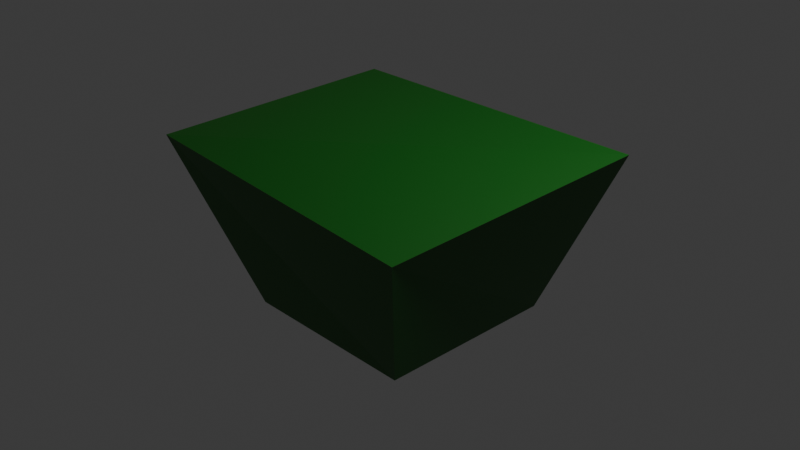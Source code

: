 # Source: Untitled.blend  (saved by Blender 4.5.91; exported with 4.5.12 LTS)
import bpy
from mathutils import Matrix  # noqa: F401  (used for matrix-valued properties, if any)

bpy.ops.wm.read_factory_settings(use_empty=True)
scene = bpy.context.scene
scene.name = 'Scene'

# ---- collections
col_collection = bpy.data.collections.new('Collection'); scene.collection.children.link(col_collection)

# ---- materials (node trees are filled in below, after node groups)
mat_material_001 = bpy.data.materials.new('Material.001')

# ---- material node trees
mat_material_001.use_nodes = True; mat_material_001.node_tree.nodes.clear()
_N = mat_material_001.node_tree.nodes; _L = mat_material_001.node_tree.links
n0 = _N.new('ShaderNodeBsdfPrincipled'); n0.name = 'Principled BSDF'; n0.location = (-200, 100)
n0.inputs[0].default_value = (0.004866, 0.115, 0.005312, 1.0)
n1 = _N.new('ShaderNodeOutputMaterial'); n1.name = 'Material Output'; n1.location = (200, 100)
_L.new(n0.outputs[0], n1.inputs[0])
n1.is_active_output = True

# ---- world
world_world = bpy.data.worlds.new('World'); scene.world = world_world
world_world.use_nodes = True; world_world.node_tree.nodes.clear()
_N = world_world.node_tree.nodes; _L = world_world.node_tree.links
n0 = _N.new('ShaderNodeOutputWorld'); n0.name = 'World Output'; n0.location = (200, 100)
n1 = _N.new('ShaderNodeBackground'); n1.name = 'Background'; n1.location = (-200, 100)
n1.inputs[0].default_value = (0.05088, 0.05088, 0.05088, 1.0)
_L.new(n1.outputs[0], n0.inputs[0])
n0.is_active_output = True
world_world.color = (0.05088, 0.05088, 0.05088)
world_world.sun_shadow_jitter_overblur = 0.0

# ---- cameras
cam_camera = bpy.data.cameras.new('Camera')
cam_camera.clip_end = 100.0
cam_camera.ortho_scale = 7.314

# ---- lights
light_light = bpy.data.lights.new('Light', 'POINT')
light_light.energy = 1000.0
light_light.shadow_soft_size = 0.1

# ---- meshes
me_cube_002 = bpy.data.meshes.new('Cube.002')
me_cube_002.from_pydata([(-1.0, -1.0, -1.0), (-1.725, -1.558, 0.8411), (-1.0, 1.0, -1.0), (-1.469, 1.0, 1.0), (1.0, -1.0, -1.0), (1.658, -1.64, 0.7109), (1.0, 1.0, -1.0), (1.963, 1.045, 1.0)], [], [(0, 1, 3, 2), (2, 3, 7, 6), (6, 7, 5, 4), (4, 5, 1, 0), (2, 6, 4, 0), (7, 3, 1, 5)])
_uv = me_cube_002.uv_layers.new(name='UVMap')
_uv.uv.foreach_set('vector', [0.375, 0.0, 0.625, 0.0, 0.625, 0.25, 0.375, 0.25, 0.375, 0.25, 0.625, 0.25, 0.625, 0.5, 0.375, 0.5, 0.375, 0.5, 0.625, 0.5, 0.625, 0.75, 0.375, 0.75, 0.375, 0.75, 0.625, 0.75, 0.625, 1.0, 0.375, 1.0, 0.125, 0.5, 0.375, 0.5, 0.375, 0.75, 0.125, 0.75, 0.625, 0.5, 0.875, 0.5, 0.875, 0.75, 0.625, 0.75])
me_cube_002.materials.append(mat_material_001)
me_cube_002.update()

# ---- objects
ob_light = bpy.data.objects.new('Light', light_light)
ob_camera = bpy.data.objects.new('Camera', cam_camera)
ob_cube = bpy.data.objects.new('Cube', me_cube_002)

# ---- transforms, parenting, visibility, modifiers, constraints
ob_light.location = (4.076, 1.005, 5.904)
ob_light.rotation_euler = (0.6503, 0.05522, 1.866)
ob_light.lock_rotations_4d = False
ob_light.empty_display_type = 'ARROWS'
ob_light.color = (0.0, 0.0, 0.0, 0.0)
ob_light.lineart.crease_threshold = 0.0
ob_camera.location = (7.359, -6.926, 4.958)
ob_camera.rotation_euler = (1.109, 0.0, 0.8149)
ob_camera.lock_rotations_4d = False
ob_camera.empty_display_type = 'ARROWS'
ob_camera.color = (0.0, 0.0, 0.0, 0.0)
ob_camera.display_type = 'WIRE'
ob_camera.lineart.crease_threshold = 0.0
ob_cube.location = (0.0, 0.0, 0.0)

# ---- collection membership
col_collection.objects.link(ob_light)
col_collection.objects.link(ob_camera)
col_collection.objects.link(ob_cube)

# ---- scene / render settings (as saved in the file)
scene.camera = ob_camera
scene.frame_start = 1; scene.frame_end = 250; scene.frame_set(1)
scene.render.engine = 'BLENDER_EEVEE_NEXT'
bpy.context.view_layer.update()
